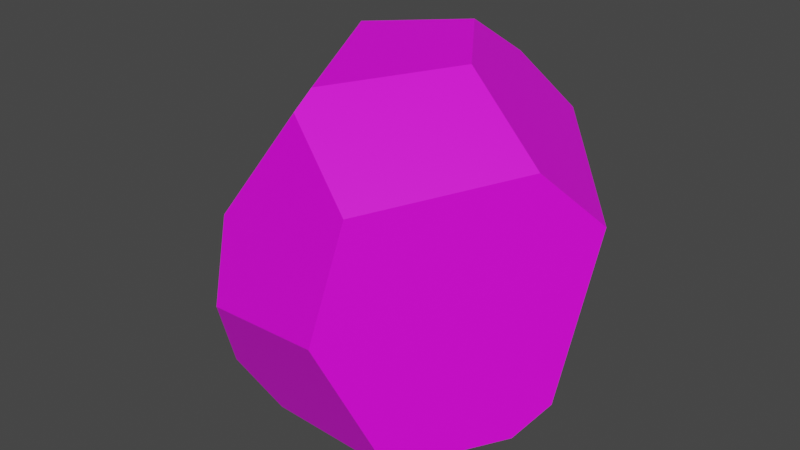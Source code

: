 # Source: Coal.blend  (saved by Blender 3.0.42; exported with 4.5.12 LTS)
import bpy
from mathutils import Matrix  # noqa: F401  (used for matrix-valued properties, if any)

bpy.ops.wm.read_factory_settings(use_empty=True)
scene = bpy.context.scene
scene.name = 'Scene'

# ---- collections
col_collection = bpy.data.collections.new('Collection'); scene.collection.children.link(col_collection)

# ---- images (referenced by path relative to the original .blend; pixels are not part of the script)
import os
ASSET_DIR = os.environ.get("B2B_ASSET_DIR", "")  # directory of the original .blend (textures are referenced by path, not embedded)
HERE = os.path.dirname(os.path.abspath(__file__))  # packed textures are extracted next to this script under _unpacked/

def load_image(name, relpath, width, height, colorspace="sRGB"):
    """Load a texture the original file referenced (path relative to the .blend, or extracted next to this script)."""
    p = next((c for c in (os.path.join(HERE, relpath), os.path.join(ASSET_DIR, relpath)) if relpath and os.path.exists(c)), "")
    if p:
        img = bpy.data.images.load(p, check_existing=True)
        img.name = name
    else:  # same state as the original file: an image datablock whose file is absent (Cycles renders it pink)
        img = bpy.data.images.new(name, width, height)
        img.source = "FILE"
        img.filepath = "//" + (relpath or name)
    img.colorspace_settings.name = colorspace
    return img
img_imphenziapalette01_png = load_image('ImphenziaPalette01.png', 'ImphenziaPalette01.png', 1024, 1024, 'sRGB')

# ---- materials (node trees are filled in below, after node groups)
mat_material_001 = bpy.data.materials.new('Material.001')
mat_material_001.use_transparent_shadow = False

# ---- material node trees
mat_material_001.use_nodes = True; mat_material_001.node_tree.nodes.clear()
_N = mat_material_001.node_tree.nodes; _L = mat_material_001.node_tree.links
n0 = _N.new('ShaderNodeBsdfPrincipled'); n0.name = 'Principled BSDF'; n0.location = (10, 300)
n0.distribution = 'GGX'
n0.subsurface_method = 'RANDOM_WALK_SKIN'
n0.inputs[3].default_value = 1.45
n0.inputs[27].default_value = (0.0, 0.0, 0.0, 1.0)
n0.inputs[28].default_value = 1.0
n1 = _N.new('ShaderNodeOutputMaterial'); n1.name = 'Material Output'; n1.location = (300, 300)
n2 = _N.new('ShaderNodeTexImage'); n2.name = 'Image Texture'; n2.location = (-378, 61)
n2.image = img_imphenziapalette01_png
n2.interpolation = 'Closest'
_L.new(n0.outputs[0], n1.inputs[0])
_L.new(n2.outputs[0], n0.inputs[0])
n1.is_active_output = True

# ---- world
world_world = bpy.data.worlds.new('World'); scene.world = world_world
world_world.use_nodes = True; world_world.node_tree.nodes.clear()
_N = world_world.node_tree.nodes; _L = world_world.node_tree.links
n0 = _N.new('ShaderNodeOutputWorld'); n0.name = 'World Output'; n0.location = (300, 300)
n1 = _N.new('ShaderNodeBackground'); n1.name = 'Background'; n1.location = (10, 300)
n1.inputs[0].default_value = (0.05088, 0.05088, 0.05088, 1.0)
_L.new(n1.outputs[0], n0.inputs[0])
n0.is_active_output = True
world_world.color = (0.05088, 0.05088, 0.05088)
world_world.use_sun_shadow = False
world_world.sun_shadow_jitter_overblur = 0.0

# ---- meshes
me_cube_001 = bpy.data.meshes.new('Cube.001')
me_cube_001.from_pydata([(-1.623, 0.5384, -0.241), (-1.626, 0.5625, -0.09943), (-1.597, 0.6158, -0.2369), (-1.58, 0.6366, -0.2797), (-1.52, 0.4237, 0.6168), (-0.1744, -0.8639, 1.432), (0.5023, -0.04125, 1.523), (1.23, -0.2747, 1.025), (0.5272, 1.264, 0.8418), (1.519, 0.1171, 0.5818), (1.355, -0.1337, -0.7798), (-0.4226, 0.8923, 1.067), (-1.318, 0.4554, 0.8999), (-0.6879, 0.2029, 1.531), (0.02447, 0.6373, 1.584), (0.1463, 1.075, 1.26), (-0.1553, -1.055, 1.32), (-0.785, -1.164, 0.4315), (0.4877, -1.303, 0.8574), (0.347, -1.513, -0.04779), (-0.7368, -1.345, -0.2219), (-1.62, 0.5288, -0.2678), (-1.569, 0.6447, -0.3146), (-0.9131, -1.051, -0.8992), (-0.0328, 1.285, -1.004), (-0.7428, 1.036, -1.071), (0.2844, 0.9283, -1.055), (1.189, -0.3666, -1.018), (0.6566, -1.103, -1.111), (-0.5459, -0.9455, -1.235), (-0.649, 0.9533, -1.156), (0.01435, 1.213, -1.071)], [], [(12, 11, 3, 2, 1, 4), (31, 30, 25, 24), (31, 26, 27, 28, 29, 30), (14, 15, 11, 12, 13), (21, 0, 2, 3, 22), (0, 1, 2), (18, 7, 6, 5, 16), (9, 8, 15, 14, 6, 7), (6, 14, 13, 5), (17, 16, 5, 13, 12, 4), (16, 17, 20, 19, 18), (27, 10, 9, 7, 18, 19, 28), (21, 23, 20, 17, 4, 1, 0), (28, 19, 20, 23, 29), (29, 23, 21, 22, 25, 30), (15, 8, 24, 25, 22, 3, 11), (27, 26, 10), (24, 8, 9, 10, 26, 31)])
_uv = me_cube_001.uv_layers.new(name='UVMap')
_uv.uv.foreach_set('vector', [0.9278, 0.9262, 0.9278, 0.9262, 0.9278, 0.9262, 0.9278, 0.9262, 0.9278, 0.9262, 0.9278, 0.9262, 0.9278, 0.9262, 0.9278, 0.9262, 0.9278, 0.9262, 0.9278, 0.9262, 0.9278, 0.9262, 0.9278, 0.9262, 0.9278, 0.9262, 0.9278, 0.9262, 0.9278, 0.9262, 0.9278, 0.9262, 0.9278, 0.9262, 0.9278, 0.9262, 0.9278, 0.9262, 0.9278, 0.9262, 0.9278, 0.9262, 0.9278, 0.9262, 0.9278, 0.9262, 0.9278, 0.9262, 0.9278, 0.9262, 0.9278, 0.9262, 0.9278, 0.9262, 0.9278, 0.9262, 0.9278, 0.9262, 0.9278, 0.9262, 0.9278, 0.9262, 0.9278, 0.9262, 0.9278, 0.9262, 0.9278, 0.9262, 0.9278, 0.9262, 0.9278, 0.9262, 0.9278, 0.9262, 0.9278, 0.9262, 0.9278, 0.9262, 0.9278, 0.9262, 0.9278, 0.9262, 0.9278, 0.9262, 0.9278, 0.9262, 0.9278, 0.9262, 0.9278, 0.9262, 0.9278, 0.9262, 0.9278, 0.9262, 0.9278, 0.9262, 0.9278, 0.9262, 0.9278, 0.9262, 0.9278, 0.9262, 0.9278, 0.9262, 0.9278, 0.9262, 0.9278, 0.9262, 0.9278, 0.9262, 0.9278, 0.9262, 0.9278, 0.9262, 0.9278, 0.9262, 0.9278, 0.9262, 0.9278, 0.9262, 0.9278, 0.9262, 0.9278, 0.9262, 0.9278, 0.9262, 0.9278, 0.9262, 0.9278, 0.9262, 0.9278, 0.9262, 0.9278, 0.9262, 0.9278, 0.9262, 0.9278, 0.9262, 0.9278, 0.9262, 0.9278, 0.9262, 0.9278, 0.9262, 0.9278, 0.9262, 0.9278, 0.9262, 0.9278, 0.9262, 0.9278, 0.9262, 0.9278, 0.9262, 0.9278, 0.9262, 0.9278, 0.9262, 0.9278, 0.9262, 0.9278, 0.9262, 0.9278, 0.9262, 0.9278, 0.9262, 0.9278, 0.9262, 0.9278, 0.9262, 0.9278, 0.9262, 0.9278, 0.9262, 0.9278, 0.9262, 0.9278, 0.9262, 0.9278, 0.9262, 0.9278, 0.9262, 0.9278, 0.9262, 0.9278, 0.9262, 0.9278, 0.9262, 0.9278, 0.9262, 0.9278, 0.9262])
me_cube_001.materials.append(mat_material_001)
me_cube_001.use_remesh_fix_poles = True
me_cube_001.use_remesh_preserve_attributes = False
me_cube_001.update()

# ---- objects
ob_cube = bpy.data.objects.new('Cube', me_cube_001)

# ---- transforms, parenting, visibility, modifiers, constraints
ob_cube.location = (0.0, 0.0, 0.0)
ob_cube.scale = (0.1061, 0.1061, 0.1061)

# ---- collection membership
col_collection.objects.link(ob_cube)

# ---- scene / render settings (as saved in the file)
scene.frame_start = 1; scene.frame_end = 250; scene.frame_set(50)
scene.render.engine = 'BLENDER_EEVEE_NEXT'
scene.cycles.sampling_pattern = 'TABULATED_SOBOL'
scene.cycles.use_light_tree = False
scene.view_settings.view_transform = 'Filmic'
bpy.context.view_layer.update()

# ---- added for rendering (the .blend has no active camera and no usable light): camera, sun
cam_auto = bpy.data.cameras.new('AutoCamera')
cam_auto.lens = 50.0
cam_auto.sensor_width = 36.0
cam_auto.clip_end = 1000.0
ob_auto_camera = bpy.data.objects.new('AutoCamera', cam_auto)
scene.collection.objects.link(ob_auto_camera)
ob_auto_camera.location = (0.491442, -0.608604, 0.416218)
ob_auto_camera.rotation_euler = (1.09748, -7.21219e-08, 0.694738)
scene.camera = ob_auto_camera
light_auto_sun = bpy.data.lights.new('AutoSun', 'SUN')
light_auto_sun.energy = 3.0
light_auto_sun.angle = 0.0523599
ob_auto_sun = bpy.data.objects.new('AutoSun', light_auto_sun)
scene.collection.objects.link(ob_auto_sun)
ob_auto_sun.rotation_euler = (0.872665, 0.174533, 0.523599)
bpy.context.view_layer.update()

